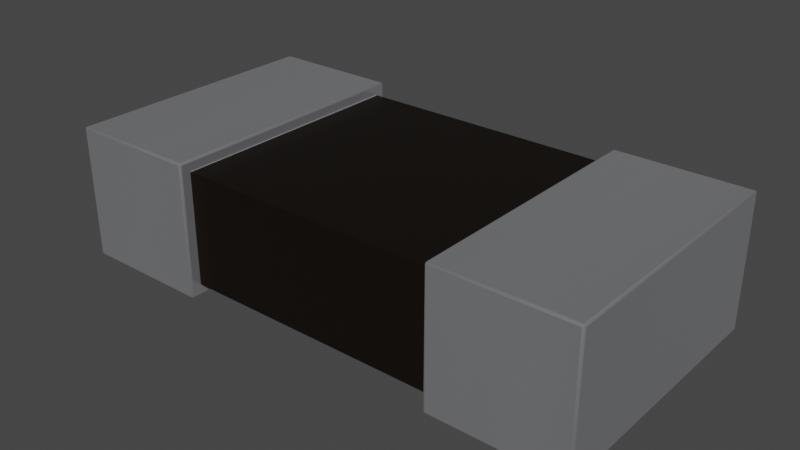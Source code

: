 # Source: 0402-res_EIA.blend  (saved by Blender 4.1.23; exported with 4.5.12 LTS)
import bpy
from mathutils import Matrix  # noqa: F401  (used for matrix-valued properties, if any)

bpy.ops.wm.read_factory_settings(use_empty=True)
scene = bpy.context.scene
scene.name = 'Scene'

# ---- collections
col_collection = bpy.data.collections.new('Collection'); scene.collection.children.link(col_collection)

# ---- materials (node trees are filled in below, after node groups)
mat_res_ceramic = bpy.data.materials.new('res_ceramic')
mat_res_ceramic.use_transparent_shadow = False
mat_res_ceramic.preview_render_type = 'CUBE'
mat_metal_pins = bpy.data.materials.new('metal_pins')
mat_metal_pins.use_transparent_shadow = False
mat_metal_pins.preview_render_type = 'CUBE'

# ---- node groups
ng_auto_smooth = bpy.data.node_groups.new('Auto Smooth', 'GeometryNodeTree')
_s = ng_auto_smooth.interface.new_socket(name='Geometry', in_out='OUTPUT', socket_type='NodeSocketGeometry')
_s = ng_auto_smooth.interface.new_socket(name='Geometry', in_out='INPUT', socket_type='NodeSocketGeometry')
_s = ng_auto_smooth.interface.new_socket(name='Angle', in_out='INPUT', socket_type='NodeSocketFloat')
_s.subtype = 'ANGLE'
_s.min_value = 0.0
_s.max_value = 3.142
ng_auto_smooth.is_modifier = True
_N = ng_auto_smooth.nodes; _L = ng_auto_smooth.links
n0 = _N.new('NodeGroupOutput'); n0.name = 'Group Output'; n0.location = (480, -100)
n1 = _N.new('NodeGroupInput'); n1.name = 'Group Input'; n1.location = (-420, -300)
n2 = _N.new('NodeGroupInput'); n2.name = 'Group Input.001'; n2.location = (-60, -100)
n3 = _N.new('GeometryNodeSetShadeSmooth'); n3.name = 'Set Shade Smooth'; n3.location = (120, -100)
n3.domain = 'EDGE'
n4 = _N.new('GeometryNodeSetShadeSmooth'); n4.name = 'Set Shade Smooth.001'; n4.location = (300, -100)
n5 = _N.new('GeometryNodeInputMeshEdgeAngle'); n5.name = 'Edge Angle'; n5.location = (-420, -220)
n6 = _N.new('GeometryNodeInputEdgeSmooth'); n6.name = 'Is Edge Smooth'; n6.location = (-60, -160)
n7 = _N.new('GeometryNodeInputShadeSmooth'); n7.name = 'Is Face Smooth'; n7.location = (-240, -340)
n8 = _N.new('FunctionNodeBooleanMath'); n8.name = 'Boolean Math'; n8.location = (-60, -220)
n9 = _N.new('FunctionNodeCompare'); n9.name = 'Compare'; n9.location = (-240, -180)
n9.operation = 'LESS_EQUAL'
_L.new(n5.outputs[0], n9.inputs[0])
_L.new(n4.outputs[0], n0.inputs[0])
_L.new(n1.outputs[1], n9.inputs[1])
_L.new(n9.outputs[0], n8.inputs[0])
_L.new(n7.outputs[0], n8.inputs[1])
_L.new(n2.outputs[0], n3.inputs[0])
_L.new(n6.outputs[0], n3.inputs[1])
_L.new(n3.outputs[0], n4.inputs[0])
_L.new(n8.outputs[0], n3.inputs[2])
n0.is_active_output = True

# ---- material node trees
mat_res_ceramic.use_nodes = True; mat_res_ceramic.node_tree.nodes.clear()
_N = mat_res_ceramic.node_tree.nodes; _L = mat_res_ceramic.node_tree.links
n0 = _N.new('ShaderNodeBsdfPrincipled'); n0.name = 'Principled BSDF'; n0.location = (10, 300)
n0.distribution = 'GGX'
n0.subsurface_method = 'BURLEY'
n0.inputs[0].default_value = (0.01731, 0.01365, 0.01099, 1.0)
n0.inputs[1].default_value = 0.5
n0.inputs[2].default_value = 0.2705
n0.inputs[3].default_value = 1.0
n0.inputs[14].default_value = (0.9777, 0.9776, 0.9775, 1.0)
n0.inputs[20].default_value = 0.06636
n0.inputs[27].default_value = (0.0, 0.0, 0.0, 1.0)
n0.inputs[28].default_value = 1.0
n1 = _N.new('ShaderNodeOutputMaterial'); n1.name = 'Material Output'; n1.location = (300, 300)
_L.new(n0.outputs[0], n1.inputs[0])
n1.is_active_output = True
mat_metal_pins.use_nodes = True; mat_metal_pins.node_tree.nodes.clear()
_N = mat_metal_pins.node_tree.nodes; _L = mat_metal_pins.node_tree.links
n0 = _N.new('ShaderNodeMapping'); n0.name = 'Mapping'; n0.location = (-1447, -91)
n0.inputs[3].default_value = (4.8, 1.2, 1.1)
n1 = _N.new('ShaderNodeBsdfPrincipled'); n1.name = 'Principled BSDF'; n1.location = (-560, 254)
n1.distribution = 'GGX'
n1.subsurface_method = 'BURLEY'
n1.inputs[1].default_value = 0.7818
n1.inputs[2].default_value = 0.2886
n1.inputs[3].default_value = 1.45
n1.inputs[13].default_value = 0.0
n1.inputs[27].default_value = (0.0, 0.0, 0.0, 1.0)
n1.inputs[28].default_value = 1.0
n2 = _N.new('ShaderNodeOutputMaterial'); n2.name = 'Material Output.002'; n2.location = (-205, 253)
n2.width = 213
n3 = _N.new('ShaderNodeTexNoise'); n3.name = 'Noise Texture.002'; n3.location = (-1228, -73)
n3.inputs[2].default_value = 0.1
n3.inputs[3].default_value = 7.0
n3.inputs[4].default_value = 0.6
n3.inputs[8].default_value = 0.4
n4 = _N.new('ShaderNodeTexCoord'); n4.name = 'Texture Coordinate'; n4.location = (-1636, -116)
n5 = _N.new('ShaderNodeMix'); n5.name = 'Mix.001'; n5.location = (-921, 45)
n5.data_type = 'RGBA'
n5.inputs[6].default_value = (0.9398, 0.9547, 1.0, 1.0)
n5.inputs[7].default_value = (0.13, 0.1259, 0.1359, 1.0)
n6 = _N.new('ShaderNodeBump'); n6.name = 'Bump.001'; n6.location = (-1001, -227)
n6.inputs[0].default_value = 0.05
n6.inputs[1].default_value = 0.01
n6.inputs[2].default_value = 1.0
_L.new(n1.outputs[0], n2.inputs[0])
_L.new(n3.outputs[0], n6.inputs[3])
_L.new(n0.outputs[0], n3.inputs[0])
_L.new(n3.outputs[0], n5.inputs[0])
_L.new(n4.outputs[3], n0.inputs[0])
_L.new(n5.outputs[2], n1.inputs[0])
_L.new(n6.outputs[0], n1.inputs[5])
n2.is_active_output = True

# ---- world
world_world = bpy.data.worlds.new('World'); scene.world = world_world
world_world.use_nodes = True; world_world.node_tree.nodes.clear()
_N = world_world.node_tree.nodes; _L = world_world.node_tree.links
n0 = _N.new('ShaderNodeOutputWorld'); n0.name = 'World Output'; n0.location = (300, 300)
n1 = _N.new('ShaderNodeBackground'); n1.name = 'Background'; n1.location = (10, 300)
n1.inputs[0].default_value = (0.05088, 0.05088, 0.05088, 1.0)
_L.new(n1.outputs[0], n0.inputs[0])
n0.is_active_output = True
world_world.color = (0.05088, 0.05088, 0.05088)
world_world.use_sun_shadow = False
world_world.sun_shadow_jitter_overblur = 0.0

# ---- meshes
me_shape_9_indexedfaceset_001 = bpy.data.meshes.new('SHAPE_9_IndexedFaceSet.001')
me_shape_9_indexedfaceset_001.from_pydata([(0.09843, 0.09055, 0.09055), (0.09696, 0.08909, 0.09055), (0.09769, 0.08982, 0.09055), (0.09989, 0.09696, 0.0), (0.09989, 0.09843, 0.001464), (0.09843, 0.09696, 0.001464), (0.09989, 0.098, 0.0004289), (0.09904, 0.09781, 0.000619), (0.09885, 0.098, 0.001464), (0.09885, 0.09696, 0.0004289), (0.09843, -0.09696, 0.001464), (0.09989, -0.09843, 0.001464), (0.09989, -0.09696, 0.0), (0.09885, -0.098, 0.001464), (0.09895, -0.0979, 0.000528), (0.09989, -0.098, 0.0004289), (0.09885, -0.09696, 0.0004289), (0.1954, -0.09843, 0.001464), (0.1969, -0.09696, 0.001464), (0.1954, -0.09696, 0.0), (0.1964, -0.098, 0.001464), (0.1962, -0.09781, 0.000619), (0.1964, -0.09696, 0.0004289), (0.1954, -0.098, 0.0004289), (0.1954, 0.09843, 0.001464), (0.1954, 0.09696, 0.0), (0.1969, 0.09696, 0.001464), (0.1954, 0.098, 0.0004289), (0.1962, 0.09781, 0.000619), (0.1964, 0.09696, 0.0004289), (0.1964, 0.098, 0.001464), (0.1969, 0.09696, 0.09696), (0.1954, 0.09696, 0.09843), (0.1954, 0.09843, 0.09696), (0.1964, 0.09696, 0.098), (0.1962, 0.09781, 0.09781), (0.1954, 0.098, 0.098), (0.1964, 0.098, 0.09696), (0.09989, -0.09696, 0.09843), (0.09989, -0.09843, 0.09696), (0.09843, -0.09696, 0.09696), (0.09989, -0.098, 0.098), (0.09904, -0.09781, 0.09781), (0.09885, -0.098, 0.09696), (0.09885, -0.09696, 0.098), (0.09843, 0.09696, 0.09696), (0.09989, 0.09843, 0.09696), (0.09989, 0.09696, 0.09843), (0.09885, 0.098, 0.09696), (0.09895, 0.0979, 0.0979), (0.09989, 0.098, 0.098), (0.09885, 0.09696, 0.098), (0.1954, -0.09696, 0.09843), (0.1969, -0.09696, 0.09696), (0.1954, -0.09843, 0.09696), (0.1964, -0.09696, 0.098), (0.1962, -0.09781, 0.09781), (0.1964, -0.098, 0.09696), (0.1954, -0.098, 0.098), (-0.09696, -0.08909, 0.007874), (-0.09843, -0.09055, 0.007874), (-0.09769, -0.08982, 0.007874), (0.09843, -0.09055, 0.007874), (0.09696, -0.08909, 0.007874), (0.09784, -0.08997, 0.007874), (0.09696, 0.08909, 0.007874), (0.09843, 0.09055, 0.007874), (0.09784, 0.08997, 0.007874), (0.09843, -0.09055, 0.09055), (0.09696, -0.08909, 0.09055), (0.09784, -0.08997, 0.09055), (-0.09989, -0.09696, 0.09843), (-0.09843, -0.09696, 0.09696), (-0.09989, -0.09843, 0.09696), (-0.09885, -0.09696, 0.098), (-0.09904, -0.09781, 0.09781), (-0.09885, -0.098, 0.09696), (-0.09989, -0.098, 0.098), (-0.09696, 0.08909, 0.09055), (-0.09843, 0.09055, 0.09055), (-0.09769, 0.08982, 0.09055), (-0.09696, 0.08909, 0.007874), (-0.09843, 0.09055, 0.007874), (-0.09784, 0.08997, 0.007874), (-0.09696, -0.08909, 0.09055), (-0.09843, -0.09055, 0.09055), (-0.09784, -0.08997, 0.09055), (-0.09989, 0.09696, 0.09843), (-0.09989, 0.09843, 0.09696), (-0.09843, 0.09696, 0.09696), (-0.09989, 0.098, 0.098), (-0.09904, 0.09781, 0.09781), (-0.09885, 0.098, 0.09696), (-0.09885, 0.09696, 0.098), (-0.1969, 0.09696, 0.09696), (-0.1954, 0.09843, 0.09696), (-0.1954, 0.09696, 0.09843), (-0.1964, 0.098, 0.09696), (-0.1962, 0.09781, 0.09781), (-0.1954, 0.098, 0.098), (-0.1964, 0.09696, 0.098), (-0.09989, -0.09843, 0.001464), (-0.09843, -0.09696, 0.001464), (-0.09989, -0.09696, 0.0), (-0.09885, -0.098, 0.001464), (-0.09904, -0.09781, 0.000619), (-0.09885, -0.09696, 0.0004289), (-0.09989, -0.098, 0.0004289), (-0.1969, -0.09696, 0.001464), (-0.1954, -0.09843, 0.001464), (-0.1954, -0.09696, 0.0), (-0.1964, -0.098, 0.001464), (-0.1962, -0.09781, 0.000619), (-0.1954, -0.098, 0.0004289), (-0.1964, -0.09696, 0.0004289), (-0.09989, 0.09696, 0.0), (-0.09843, 0.09696, 0.001464), (-0.09989, 0.09843, 0.001464), (-0.09885, 0.09696, 0.0004289), (-0.09904, 0.09781, 0.000619), (-0.09885, 0.098, 0.001464), (-0.09989, 0.098, 0.0004289), (-0.1969, -0.09696, 0.09696), (-0.1954, -0.09696, 0.09843), (-0.1954, -0.09843, 0.09696), (-0.1964, -0.09696, 0.098), (-0.1962, -0.09781, 0.09781), (-0.1954, -0.098, 0.098), (-0.1964, -0.098, 0.09696), (-0.1969, 0.09696, 0.001464), (-0.1954, 0.09696, 0.0), (-0.1954, 0.09843, 0.001464), (-0.1964, 0.09696, 0.0004289), (-0.1962, 0.09781, 0.000619), (-0.1954, 0.098, 0.0004289), (-0.1964, 0.098, 0.001464)], [], [(116, 60, 82), (5, 66, 62), (32, 52, 38, 47), (62, 40, 10), (62, 68, 40), (31, 26, 18, 53), (60, 85, 68, 62), (79, 82, 66, 0), (5, 0, 66), (5, 62, 10), (5, 45, 0), (0, 45, 40), (54, 17, 11, 39), (122, 108, 129, 94), (12, 19, 25, 3), (60, 72, 85), (116, 102, 60), (60, 102, 72), (73, 101, 109, 124), (79, 72, 89), (116, 79, 89), (79, 85, 72), (95, 131, 117, 88), (81, 59, 63, 65), (116, 82, 79), (87, 71, 123, 96), (115, 130, 110, 103), (46, 4, 24, 33), (0, 40, 68), (3, 6, 7, 9), (4, 8, 7, 6), (5, 9, 7, 8), (10, 13, 14, 16), (11, 15, 14, 13), (12, 16, 14, 15), (17, 20, 21, 23), (18, 22, 21, 20), (19, 23, 21, 22), (24, 27, 28, 30), (25, 29, 28, 27), (26, 30, 28, 29), (31, 34, 35, 37), (32, 36, 35, 34), (33, 37, 35, 36), (38, 41, 42, 44), (39, 43, 42, 41), (40, 44, 42, 43), (45, 48, 49, 51), (46, 50, 49, 48), (47, 51, 49, 50), (52, 55, 56, 58), (53, 57, 56, 55), (54, 58, 56, 57), (71, 74, 75, 77), (72, 76, 75, 74), (73, 77, 75, 76), (87, 90, 91, 93), (88, 92, 91, 90), (89, 93, 91, 92), (94, 97, 98, 100), (95, 99, 98, 97), (96, 100, 98, 99), (101, 104, 105, 107), (102, 106, 105, 104), (103, 107, 105, 106), (108, 111, 112, 114), (109, 113, 112, 111), (110, 114, 112, 113), (115, 118, 119, 121), (116, 120, 119, 118), (117, 121, 119, 120), (122, 125, 126, 128), (123, 127, 126, 125), (124, 128, 126, 127), (129, 132, 133, 135), (130, 134, 133, 132), (131, 135, 133, 134), (5, 10, 16, 9), (9, 16, 12, 3), (11, 17, 23, 15), (15, 23, 19, 12), (40, 45, 51, 44), (44, 51, 47, 38), (60, 62, 64, 61), (61, 64, 63, 59), (62, 66, 67, 64), (64, 67, 65, 63), (78, 84, 86, 80), (80, 86, 85, 79), (1, 78, 80, 2), (2, 80, 79, 0), (0, 68, 70, 2), (2, 70, 69, 1), (68, 85, 86, 70), (70, 86, 84, 69), (24, 4, 6, 27), (27, 6, 3, 25), (25, 19, 22, 29), (29, 22, 18, 26), (26, 31, 37, 30), (30, 37, 33, 24), (32, 47, 50, 36), (36, 50, 46, 33), (4, 46, 48, 8), (8, 48, 45, 5), (52, 32, 34, 55), (55, 34, 31, 53), (53, 18, 20, 57), (57, 20, 17, 54), (54, 39, 41, 58), (58, 41, 38, 52), (39, 11, 13, 43), (43, 13, 10, 40), (59, 81, 83, 61), (61, 83, 82, 60), (66, 82, 83, 67), (67, 83, 81, 65), (71, 87, 93, 74), (74, 93, 89, 72), (72, 102, 104, 76), (76, 104, 101, 73), (102, 116, 118, 106), (106, 118, 115, 103), (88, 117, 120, 92), (92, 120, 116, 89), (94, 129, 135, 97), (97, 135, 131, 95), (95, 88, 90, 99), (99, 90, 87, 96), (130, 115, 121, 134), (134, 121, 117, 131), (122, 94, 100, 125), (125, 100, 96, 123), (123, 71, 77, 127), (127, 77, 73, 124), (108, 122, 128, 111), (111, 128, 124, 109), (109, 101, 107, 113), (113, 107, 103, 110), (110, 130, 132, 114), (114, 132, 129, 108), (84, 78, 1, 69)])
me_shape_9_indexedfaceset_001.polygons.foreach_set('use_smooth', [True] * 142)
me_shape_9_indexedfaceset_001.polygons.foreach_set('material_index', [1, 1, 1, 1, 1, 1, 0, 0, 1, 1, 1, 1, 1, 1, 1, 1, 1, 1, 1, 1, 1, 1, 1, 0, 1, 1, 1, 1, 1, 1, 1, 1, 1, 1, 1, 1, 1, 1, 1, 1, 1, 1, 1, 1, 1, 1, 1, 1, 1, 1, 1, 1, 1, 1, 1, 1, 1, 1, 1, 1, 1, 1, 1, 1, 1, 1, 1, 1, 1, 1, 1, 1, 1, 1, 1, 1, 1, 1, 1, 1, 1, 1, 1, 0, 0, 1, 0, 0, 1, 0, 0, 1, 0, 0, 0, 1, 1, 1, 1, 1, 1, 1, 1, 1, 1, 1, 1, 1, 1, 1, 1, 1, 1, 0, 1, 0, 0, 1, 1, 1, 1, 1, 1, 1, 1, 1, 1, 1, 1, 1, 1, 1, 1, 1, 1, 1, 1, 1, 1, 1, 1, 0])
_k = set([(0, 79), (1, 78), (3, 12), (3, 25), (4, 24), (4, 46), (5, 10), (5, 45), (10, 40), (11, 17), (11, 39), (12, 19), (17, 54), (18, 26), (18, 53), (19, 25), (24, 33), (26, 31), (31, 53), (32, 47), (32, 52), (33, 46), (38, 47), (38, 52), (39, 54), (40, 45), (59, 63), (60, 62), (65, 81), (66, 82), (68, 85), (69, 84), (71, 87), (71, 123), (72, 89), (72, 102), (73, 101), (73, 124), (87, 96), (88, 95), (88, 117), (89, 116), (94, 122), (94, 129), (95, 131), (96, 123), (101, 109), (102, 116), (103, 110), (103, 115), (108, 122), (108, 129), (109, 124), (110, 130), (115, 130), (117, 131)])
me_shape_9_indexedfaceset_001.attributes.new('sharp_edge', 'BOOLEAN', 'EDGE').data.foreach_set('value', [ (min(e.vertices), max(e.vertices)) in _k for e in me_shape_9_indexedfaceset_001.edges])
_uv = me_shape_9_indexedfaceset_001.uv_layers.new(name='UVMap')
_uv.uv.foreach_set('vector', [0.9926, 0.01488, 0.04, 0.08, 0.96, 0.08, 0.9926, 0.01488, 0.96, 0.08, 0.04, 0.08, 0.9926, 0.9851, 0.007439, 0.9851, 0.007439, 0.01488, 0.9926, 0.01488, 0.04, 0.08, 0.007439, 0.9851, 0.007439, 0.01488, 0.04, 0.08, 0.04, 0.92, 0.007439, 0.9851, 0.9926, 0.9851, 0.9926, 0.01488, 0.007439, 0.01488, 0.007439, 0.9851, 0.0, 0.0, 0.0, 1.0, 1.0, 1.0, 1.0, 0.0, 0.0, 1.0, 0.0, 0.0, 1.0, 0.0, 1.0, 1.0, 0.9926, 0.01488, 0.96, 0.92, 0.96, 0.08, 0.9926, 0.01488, 0.04, 0.08, 0.007439, 0.01488, 0.9926, 0.01488, 0.9926, 0.9851, 0.96, 0.92, 0.96, 0.92, 0.9926, 0.9851, 0.007439, 0.9851, 0.9851, 0.9851, 0.01488, 0.9851, 0.01488, 0.01488, 0.9851, 0.01488, 0.007439, 0.9851, 0.007439, 0.01488, 0.9926, 0.01488, 0.9926, 0.9851, 0.007439, 0.01488, 0.007439, 0.9851, 0.9926, 0.9851, 0.9926, 0.01488, 0.04, 0.08, 0.007439, 0.9851, 0.04, 0.92, 0.9926, 0.01488, 0.007439, 0.01488, 0.04, 0.08, 0.04, 0.08, 0.007439, 0.01488, 0.007439, 0.9851, 0.9851, 0.9851, 0.01488, 0.9851, 0.01488, 0.01488, 0.9851, 0.01488, 0.96, 0.92, 0.007439, 0.9851, 0.9926, 0.9851, 0.9926, 0.01488, 0.96, 0.92, 0.9926, 0.9851, 0.96, 0.92, 0.04, 0.92, 0.007439, 0.9851, 0.9851, 0.01488, 0.01488, 0.01488, 0.01488, 0.9851, 0.9851, 0.9851, 0.007439, 0.9919, 0.007439, 0.008086, 0.9926, 0.008086, 0.9926, 0.9919, 0.9926, 0.01488, 0.96, 0.08, 0.96, 0.92, 0.9926, 0.9851, 0.007439, 0.9851, 0.007439, 0.01488, 0.9926, 0.01488, 0.9926, 0.9851, 0.9926, 0.01488, 0.007439, 0.01488, 0.007439, 0.9851, 0.9851, 0.01488, 0.01488, 0.01488, 0.01488, 0.9851, 0.9851, 0.9851, 0.96, 0.92, 0.007439, 0.9851, 0.04, 0.92, 0.9926, 0.01488, 1.0, 0.01488, 1.0, 0.006289, 0.9926, 0.0, 0.01488, 0.01488, 0.01488, 0.0, 0.006289, 0.0, 0.0, 0.01488, 0.9926, 0.01488, 0.9926, 0.0, 0.9969, 0.0, 1.0, 0.01488, 0.007439, 0.01488, 0.0, 0.01488, 0.000894, 0.003576, 0.007439, 0.0, 0.01488, 0.01488, 0.0, 0.01488, 0.000894, 0.003576, 0.01488, 0.0, 0.007439, 0.01488, 0.007439, 0.0, 0.000894, 0.003576, 0.0, 0.01488, 0.01488, 0.9851, 0.01488, 1.0, 0.006289, 1.0, 0.0, 0.9851, 0.007439, 0.01488, 0.007439, 0.0, 0.003144, 0.0, 0.0, 0.01488, 0.007439, 0.9851, 0.0, 0.9851, 0.0, 0.9937, 0.007439, 1.0, 0.01488, 0.9851, 0.0, 0.9851, 0.0, 0.9937, 0.01488, 1.0, 0.9926, 0.9851, 0.9926, 1.0, 0.9969, 1.0, 1.0, 0.9851, 0.9926, 0.01488, 1.0, 0.01488, 1.0, 0.006289, 0.9926, 0.0, 0.9926, 0.9851, 0.9926, 1.0, 0.9969, 0.9979, 1.0, 0.9851, 0.9926, 0.9851, 1.0, 0.9851, 0.9969, 0.9979, 0.9926, 1.0, 0.9851, 0.9851, 0.9851, 1.0, 0.9969, 0.9979, 1.0, 0.9851, 0.007439, 0.01488, 0.0, 0.01488, 0.0, 0.006289, 0.007439, 0.0, 0.9851, 0.01488, 0.9851, 0.0, 0.9937, 0.0, 1.0, 0.01488, 0.007439, 0.9851, 0.007439, 1.0, 0.003144, 1.0, -1.49e-08, 0.9851, 0.9926, 0.9851, 1.0, 0.9851, 1.0, 0.9946, 0.9926, 1.0, 0.9851, 0.01488, 1.0, 0.01488, 1.0, 0.005364, 0.9851, 0.0, 0.9926, 0.01488, 0.9926, 0.0, 0.9973, 0.0, 1.0, 0.01488, 0.007439, 0.9851, 0.007439, 1.0, 0.003144, 1.0, 0.0, 0.9851, 0.007439, 0.9851, 0.0, 0.9851, 0.0, 0.9937, 0.007439, 1.0, 0.9851, 0.9851, 1.0, 0.9851, 1.0, 0.9937, 0.9851, 1.0, 0.007439, 0.9851, 0.007439, 1.0, 0.003144, 1.0, 0.0, 0.9851, 0.007439, 0.9851, 0.0, 0.9851, 0.0, 0.9937, 0.007439, 1.0, 0.9851, 0.9851, 1.0, 0.9851, 1.0, 0.9937, 0.9851, 1.0, 0.9926, 0.9851, 1.0, 0.9851, 0.9969, 0.9979, 0.9926, 1.0, 0.9851, 0.9851, 0.9851, 1.0, 0.9969, 0.9979, 1.0, 0.9851, 0.9926, 0.9851, 0.9926, 1.0, 0.9969, 0.9979, 1.0, 0.9851, 0.9926, 0.9851, 1.0, 0.9851, 1.0, 0.9937, 0.9926, 1.0, 0.9851, 0.01488, 1.0, 0.01488, 1.0, 0.006289, 0.9851, 0.0, 0.9926, 0.01488, 0.9926, 0.0, 0.9969, 0.0, 1.0, 0.01488, 0.01488, 0.9851, 0.01488, 1.0, 0.006289, 1.0, 0.0, 0.9851, 0.007439, 0.01488, 0.007439, 0.0, 0.003144, 0.0, 3.725e-09, 0.01488, 0.007439, 0.9851, 0.0, 0.9851, 0.0, 0.9937, 0.007439, 1.0, 0.007439, 0.01488, 0.0, 0.01488, 0.001048, 0.004192, 0.007439, 0.0, 0.01488, 0.01488, 0.0, 0.01488, 0.001048, 0.004192, 0.01488, 0.0, 0.007439, 0.01488, 0.007439, 0.0, 0.001048, 0.004192, 0.0, 0.01488, 0.9926, 0.9851, 0.9926, 1.0, 0.9969, 1.0, 1.0, 0.9851, 0.9926, 0.01488, 1.0, 0.01488, 1.0, 0.006289, 0.9926, 0.0, 0.01488, 0.9851, 0.0, 0.9851, 0.0, 0.9937, 0.01488, 1.0, 0.007439, 0.9851, 0.007439, 1.0, 0.003144, 1.0, 0.0, 0.9851, 0.007439, 0.01488, 0.0, 0.01488, 0.0, 0.006289, 0.007439, 0.0, 0.9851, 0.01488, 0.9851, 0.0, 0.9937, 0.0, 1.0, 0.01488, 0.9926, 0.01488, 0.9926, 0.0, 0.9969, 0.0, 1.0, 0.01488, 0.9926, 0.01488, 1.0, 0.01488, 1.0, 0.006289, 0.9926, 0.0, 0.01488, 0.01488, 0.01488, 0.0, 0.006289, 0.0, 0.0, 0.01488, 0.9926, 0.01488, 0.007439, 0.01488, 0.007439, 0.0, 0.9926, 0.0, 0.9926, 0.0, 0.007439, 0.0, 0.007439, 0.01488, 0.9926, 0.01488, 0.01488, 0.01488, 0.01488, 0.9851, 0.0, 0.9851, 0.0, 0.01488, 0.0, 0.01488, 0.0, 0.9851, 0.007439, 0.9851, 0.007439, 0.01488, 0.007439, 0.9851, 0.9926, 0.9851, 0.9926, 1.0, 0.007439, 1.0, 0.007439, 0.0, 0.9926, 0.0, 0.9926, 0.01488, 0.007439, 0.01488, 0.0, 0.0, 1.0, 0.0, 0.9971, 0.0, 0.00372, 0.0, 0.00372, 0.0, 0.9971, 0.0, 0.9926, 0.008086, 0.007439, 0.008086, 0.04, 0.08, 0.96, 0.08, 0.9571, 0.08, 0.04295, 0.08, 1.0, 0.003206, 1.0, 0.9968, 0.9926, 0.9919, 0.9926, 0.008086, 0.007439, 0.9919, 0.007439, 0.008086, 0.0, 0.003206, 0.0, 0.996, 0.9563, 0.92, 0.04295, 0.92, 0.04, 0.92, 0.96, 0.92, 0.9926, 0.9919, 0.007439, 0.9919, 0.00372, 1.0, 0.9963, 1.0, 0.9963, 1.0, 0.00372, 1.0, 0.0, 1.0, 1.0, 1.0, 0.96, 0.92, 0.04, 0.92, 0.04295, 0.92, 0.9563, 0.92, 1.0, 0.996, 1.0, 0.003206, 0.9926, 0.008086, 0.9926, 0.9919, 1.0, 1.0, 0.0, 1.0, 0.002949, 1.0, 0.9971, 1.0, 0.9971, 0.0, 0.002949, 0.0, 0.007439, 0.008086, 0.9926, 0.008086, 0.01488, 0.9851, 0.01488, 0.01488, 0.0, 0.01488, 0.0, 0.9851, 1.0, 0.9851, 1.0, 0.01488, 0.9926, 0.01488, 0.9926, 0.9851, 0.9926, 0.9851, 0.007439, 0.9851, 0.007439, 1.0, 0.9926, 1.0, 0.9926, 0.0, 0.007439, 0.0, 0.007439, 0.01488, 0.9926, 0.01488, 0.9926, 0.01488, 0.9926, 0.9851, 1.0, 0.9851, 1.0, 0.01488, 0.01488, 1.0, 0.9851, 1.0, 0.9851, 0.9851, 0.01488, 0.9851, 0.9926, 0.9851, 0.9926, 0.01488, 1.0, 0.01488, 1.0, 0.9851, 1.0, 0.9851, 1.0, 0.01488, 0.9851, 0.01488, 0.9851, 0.9851, 0.01488, 0.01488, 0.9851, 0.01488, 0.9851, 0.0, 0.01488, 0.0, 1.0, 0.01488, 1.0, 0.9851, 0.9926, 0.9851, 0.9926, 0.01488, 0.007439, 0.9851, 0.9926, 0.9851, 0.9926, 1.0, 0.007439, 1.0, 0.007439, 1.0, 0.9926, 1.0, 0.9926, 0.9851, 0.007439, 0.9851, 0.007439, 0.9851, 0.007439, 0.01488, 0.0, 0.01488, 0.0, 0.9851, 0.9851, 1.0, 0.01488, 1.0, 0.01488, 0.9851, 0.9851, 0.9851, 0.9851, 0.9851, 0.9851, 0.01488, 1.0, 0.01488, 1.0, 0.9851, 0.0, 0.9851, 0.0, 0.01488, 0.007439, 0.01488, 0.007439, 0.9851, 0.9851, 0.01488, 0.01488, 0.01488, 0.01488, 0.0, 0.9851, 0.0, 0.0, 0.9851, 0.0, 0.01488, 0.007439, 0.01488, 0.007439, 0.9851, 0.007439, 0.008086, 0.007439, 0.9919, 0.0, 0.9968, 0.0, 0.004043, 0.04372, 0.08, 0.9571, 0.08, 0.96, 0.08, 0.04, 0.08, 1.0, 0.0, 0.0, 0.0, 0.002949, 0.0, 0.9971, 0.0, 0.9971, 1.0, 0.002949, 1.0, 0.007439, 0.9919, 0.9926, 0.9919, 0.007439, 0.9851, 0.9926, 0.9851, 0.9926, 1.0, 0.007439, 1.0, 0.007439, 1.0, 0.9926, 1.0, 0.9926, 0.9851, 0.007439, 0.9851, 0.007439, 0.9851, 0.007439, 0.01488, 0.0, 0.01488, 0.0, 0.9851, 0.9851, 1.0, 0.01488, 1.0, 0.01488, 0.9851, 0.9851, 0.9851, 0.007439, 0.01488, 0.9926, 0.01488, 0.9926, 0.0, 0.007439, 0.0, 0.007439, 1.0, 0.9926, 1.0, 0.9926, 0.9851, 0.007439, 0.9851, 0.9851, 0.9851, 0.01488, 0.9851, 0.01488, 1.0, 0.9851, 1.0, 1.0, 0.9851, 1.0, 0.01488, 0.9926, 0.01488, 0.9926, 0.9851, 0.9926, 0.9851, 0.9926, 0.01488, 1.0, 0.01488, 1.0, 0.9851, 0.9851, 0.0, 0.01488, 0.0, 0.01488, 0.01488, 0.9851, 0.01488, 0.9851, 0.01488, 0.9851, 0.9851, 1.0, 0.9851, 1.0, 0.01488, 1.0, 0.01488, 1.0, 0.9851, 0.9926, 0.9851, 0.9926, 0.01488, 0.9926, 0.01488, 0.9926, 0.9851, 1.0, 0.9851, 1.0, 0.01488, 0.0, 0.01488, 0.0, 0.9851, 0.01488, 0.9851, 0.01488, 0.01488, 0.007439, 0.9851, 0.9926, 0.9851, 0.9926, 1.0, 0.007439, 1.0, 0.007439, 0.0, 0.9926, 0.0, 0.9926, 0.01488, 0.007439, 0.01488, 0.007439, 0.01488, 0.007439, 0.9851, 0.0, 0.9851, 0.0, 0.01488, 1.0, 0.01488, 1.0, 0.9851, 0.9851, 0.9851, 0.9851, 0.01488, 0.007439, 0.01488, 0.007439, 0.9851, 0.0, 0.9851, 0.0, 0.01488, 0.01488, 0.0, 0.9851, 0.0, 0.9851, 0.01488, 0.01488, 0.01488, 0.01488, 0.01488, 0.01488, 0.9851, 0.0, 0.9851, 0.0, 0.01488, 0.0, 0.01488, 0.0, 0.9851, 0.007439, 0.9851, 0.007439, 0.01488, 0.007439, 0.01488, 0.9926, 0.01488, 0.9926, 0.0, 0.007439, 0.0, 0.007439, 0.0, 0.9926, 0.0, 0.9926, 0.01488, 0.007439, 0.01488, 0.007439, 0.008086, 0.007439, 0.9919, 0.9926, 0.9919, 0.9926, 0.008086])
me_shape_9_indexedfaceset_001.materials.append(mat_res_ceramic)
me_shape_9_indexedfaceset_001.materials.append(mat_metal_pins)
me_shape_9_indexedfaceset_001.update()

# ---- objects
ob_shape_9_indexedfaceset = bpy.data.objects.new('SHAPE_9_IndexedFaceSet', me_shape_9_indexedfaceset_001)

# ---- transforms, parenting, visibility, modifiers, constraints
ob_shape_9_indexedfaceset.location = (0.0, 0.0, 0.0)
ob_shape_9_indexedfaceset.scale = (2.54, 2.54, 2.54)
_m = ob_shape_9_indexedfaceset.modifiers.new('Auto Smooth', 'NODES')
_m.node_group = ng_auto_smooth
_gi = [s.identifier for s in ng_auto_smooth.interface.items_tree if s.item_type == 'SOCKET' and s.in_out == 'INPUT']
_m[_gi[1]] = 0.5236  # Angle

# ---- collection membership
col_collection.objects.link(ob_shape_9_indexedfaceset)

# ---- scene / render settings (as saved in the file)
scene.frame_start = 1; scene.frame_end = 250; scene.frame_set(1)
scene.render.engine = 'BLENDER_EEVEE_NEXT'
scene.cycles.sampling_pattern = 'TABULATED_SOBOL'
scene.cycles.use_light_tree = False
scene.eevee.ray_tracing_options.trace_max_roughness = 0.0
scene.view_settings.view_transform = 'Filmic'
bpy.context.view_layer.update()

# ---- added for rendering (the .blend has no active camera and no usable light): camera, sun
cam_auto = bpy.data.cameras.new('AutoCamera')
cam_auto.lens = 50.0
cam_auto.sensor_width = 36.0
cam_auto.clip_end = 1000.0
ob_auto_camera = bpy.data.objects.new('AutoCamera', cam_auto)
scene.collection.objects.link(ob_auto_camera)
ob_auto_camera.location = (1.05998, -1.27197, 0.972982)
ob_auto_camera.rotation_euler = (1.09748, -7.21219e-08, 0.694738)
scene.camera = ob_auto_camera
light_auto_sun = bpy.data.lights.new('AutoSun', 'SUN')
light_auto_sun.energy = 3.0
light_auto_sun.angle = 0.0523599
ob_auto_sun = bpy.data.objects.new('AutoSun', light_auto_sun)
scene.collection.objects.link(ob_auto_sun)
ob_auto_sun.rotation_euler = (0.872665, 0.174533, 0.523599)
bpy.context.view_layer.update()
